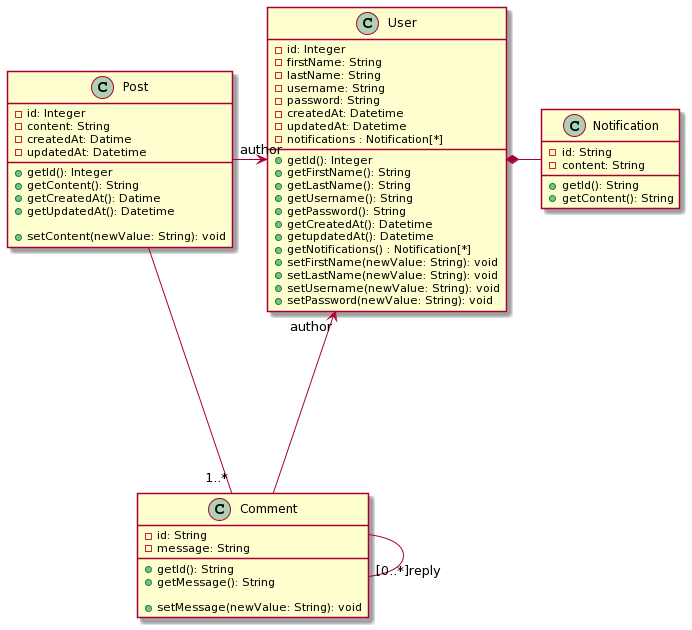

The diagram above was rendered by PlantUML. Its source (embedded in the PNG):
@startuml
class User {
    - id: Integer
    - firstName: String
    - lastName: String
    - username: String
    - password: String
    - createdAt: Datetime
    - updatedAt: Datetime
    - notifications : Notification[*]

    + getId(): Integer
    + getFirstName(): String
    + getLastName(): String
    + getUsername(): String
    + getPassword(): String
    + getCreatedAt(): Datetime
    + getupdatedAt(): Datetime
    + getNotifications() : Notification[*]
    + setFirstName(newValue: String): void
    + setLastName(newValue: String): void
    + setUsername(newValue: String): void
    + setPassword(newValue: String): void

}

class Post {
    - id: Integer
    - content: String
    - createdAt: Datime
    - updatedAt: Datetime

    + getId(): Integer
    + getContent(): String
    + getCreatedAt(): Datime
    + getUpdatedAt(): Datetime

    + setContent(newValue: String): void
}

class Comment {
    - id: String
    - message: String

    + getId(): String
    + getMessage(): String

    + setMessage(newValue: String): void
}

class Notification {
    - id: String
    - content: String

    + getId(): String
    + getContent(): String
}

User "author"<-l-  Post
User "author"<--  Comment
Comment "1..*"---- Post
Comment -- "[0..*]reply" Comment

User *-r- Notification
@enduml